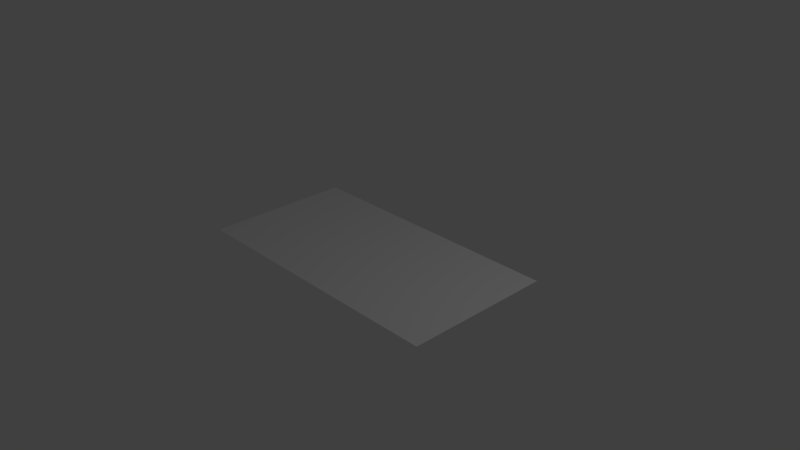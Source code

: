 # Source: plane.blend  (saved by Blender 2.79.0; exported with 4.5.12 LTS)
import bpy
from mathutils import Matrix  # noqa: F401  (used for matrix-valued properties, if any)

bpy.ops.wm.read_factory_settings(use_empty=True)
scene = bpy.context.scene
scene.name = 'Scene'

# ---- collections
col_collection_1 = bpy.data.collections.new('Collection 1'); scene.collection.children.link(col_collection_1)

# ---- materials (node trees are filled in below, after node groups)
mat_material = bpy.data.materials.new('Material')
mat_material.alpha_threshold = 0.0
mat_material.use_transparent_shadow = False
mat_material.roughness = 0.5

# ---- material node trees

# ---- world
world_world = bpy.data.worlds.new('World'); scene.world = world_world
world_world.color = (0.05088, 0.05088, 0.05088)
world_world.use_sun_shadow = False
world_world.sun_shadow_jitter_overblur = 0.0
world_world.cycles.sampling_method = 'MANUAL'

# ---- cameras
cam_camera = bpy.data.cameras.new('Camera')
cam_camera.clip_end = 100.0
cam_camera.lens = 35.0
cam_camera.sensor_width = 32.0
cam_camera.sensor_height = 18.0
cam_camera.ortho_scale = 7.314
cam_camera.dof.focus_distance = 0.0
cam_camera.dof.aperture_fstop = 128.0

# ---- lights
light_lamp = bpy.data.lights.new('Lamp', 'POINT')
light_lamp.transmission_factor = 0.0
light_lamp.cutoff_distance = 30.0
light_lamp.energy = 100.0
light_lamp.shadow_buffer_clip_start = 1.001
light_lamp.shadow_soft_size = 0.1
light_lamp.shadow_maximum_resolution = 0.006
light_lamp.use_absolute_resolution = True

# ---- meshes
me_plane_001 = bpy.data.meshes.new('Plane.001')
me_plane_001.from_pydata([(-1.0, -1.0, 0.0), (1.0, -1.0, 0.0), (-1.0, 1.0, 0.0), (1.0, 1.0, 0.0)], [], [(0, 1, 3, 2)])
_uv = me_plane_001.uv_layers.new(name='UVMap')
_uv.uv.foreach_set('vector', [0.0, 0.0, 1.0, 0.0, 1.0, 1.0, 0.0, 1.0])
me_plane_001.materials.append(mat_material)
me_plane_001.use_remesh_preserve_volume = False
me_plane_001.use_remesh_preserve_attributes = False
me_plane_001.use_mirror_vertex_groups = False
me_plane_001.update()

# ---- objects
ob_plane = bpy.data.objects.new('Plane', me_plane_001)
ob_lamp = bpy.data.objects.new('Lamp', light_lamp)
ob_camera = bpy.data.objects.new('Camera', cam_camera)

# ---- transforms, parenting, visibility, modifiers, constraints
ob_plane.location = (0.0, 0.0, 0.0)
ob_plane.scale = (1.92, 1.021, 1.0)
ob_plane.lineart.crease_threshold = 0.0
ob_lamp.location = (4.076, 1.005, 5.904)
ob_lamp.rotation_euler = (0.6503, 0.05522, 1.866)
ob_lamp.lock_rotations_4d = False
ob_lamp.empty_display_type = 'ARROWS'
ob_lamp.color = (0.0, 0.0, 0.0, 0.0)
ob_lamp.lineart.crease_threshold = 0.0
ob_camera.location = (7.481, -6.508, 5.344)
ob_camera.rotation_euler = (1.109, 0.0, 0.8149)
ob_camera.lock_rotations_4d = False
ob_camera.empty_display_type = 'ARROWS'
ob_camera.color = (0.0, 0.0, 0.0, 0.0)
ob_camera.display_type = 'WIRE'
ob_camera.lineart.crease_threshold = 0.0

# ---- collection membership
col_collection_1.objects.link(ob_plane)
col_collection_1.objects.link(ob_lamp)
col_collection_1.objects.link(ob_camera)

# ---- scene / render settings (as saved in the file)
scene.camera = ob_camera
scene.frame_start = 1; scene.frame_end = 250; scene.frame_set(1)
scene.render.engine = 'BLENDER_EEVEE_NEXT'
scene.render.resolution_percentage = 50
scene.render.dither_intensity = 0.0
scene.cycles.use_denoising = False
scene.cycles.samples = 128
scene.cycles.sampling_pattern = 'TABULATED_SOBOL'
scene.cycles.use_adaptive_sampling = False
scene.cycles.use_light_tree = False
scene.cycles.blur_glossy = 0.0
scene.cycles.sample_clamp_indirect = 0.0
scene.view_settings.view_transform = 'Standard'
bpy.context.view_layer.update()
